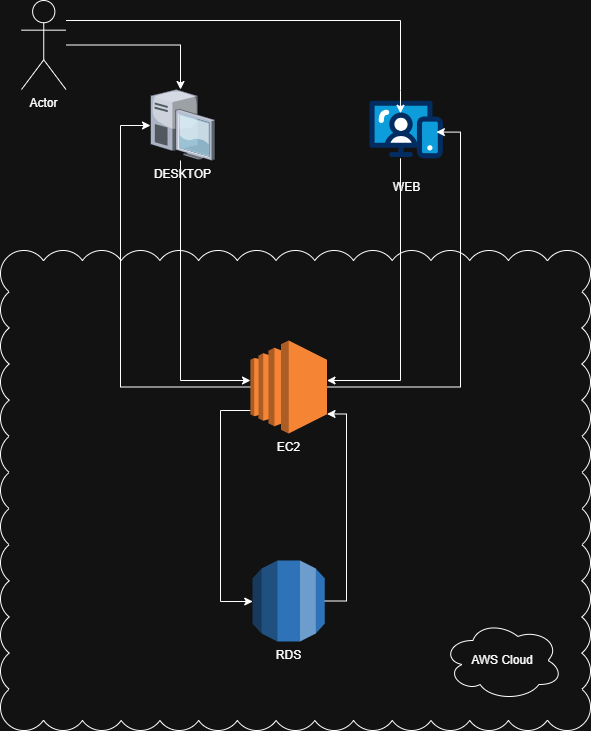

The diagram above was exported from draw.io. Its source (the exported page's mxGraphModel, read from the mxfile embedded in the PNG):
<mxGraphModel dx="995" dy="646" grid="1" gridSize="10" guides="1" tooltips="1" connect="1" arrows="1" fold="1" page="1" pageScale="1" pageWidth="827" pageHeight="1169" math="0" shadow="0">
  <root>
    <mxCell id="0" />
    <mxCell id="1" parent="0" />
    <mxCell id="15GmlYcu6Z9OrkDMaEBS-21" value="" style="whiteSpace=wrap;html=1;shape=mxgraph.basic.cloud_rect" parent="1" vertex="1">
      <mxGeometry x="115" y="441" width="590" height="480" as="geometry" />
    </mxCell>
    <mxCell id="15GmlYcu6Z9OrkDMaEBS-7" style="edgeStyle=orthogonalEdgeStyle;rounded=0;orthogonalLoop=1;jettySize=auto;html=1;" parent="1" source="15GmlYcu6Z9OrkDMaEBS-1" target="15GmlYcu6Z9OrkDMaEBS-3" edge="1">
      <mxGeometry relative="1" as="geometry">
        <Array as="points">
          <mxPoint x="295" y="236" />
        </Array>
      </mxGeometry>
    </mxCell>
    <mxCell id="15GmlYcu6Z9OrkDMaEBS-1" value="Actor" style="shape=umlActor;verticalLabelPosition=bottom;verticalAlign=top;html=1;outlineConnect=0;" parent="1" vertex="1">
      <mxGeometry x="136" y="191" width="44.5" height="89" as="geometry" />
    </mxCell>
    <mxCell id="15GmlYcu6Z9OrkDMaEBS-14" style="edgeStyle=orthogonalEdgeStyle;rounded=0;orthogonalLoop=1;jettySize=auto;html=1;" parent="1" source="15GmlYcu6Z9OrkDMaEBS-3" target="15GmlYcu6Z9OrkDMaEBS-4" edge="1">
      <mxGeometry relative="1" as="geometry">
        <Array as="points">
          <mxPoint x="295" y="571" />
        </Array>
      </mxGeometry>
    </mxCell>
    <mxCell id="15GmlYcu6Z9OrkDMaEBS-3" value="DESKTOP" style="verticalLabelPosition=bottom;sketch=0;aspect=fixed;html=1;verticalAlign=top;strokeColor=none;align=center;outlineConnect=0;shape=mxgraph.citrix.desktop;" parent="1" vertex="1">
      <mxGeometry x="265" y="280" width="64.48" height="71" as="geometry" />
    </mxCell>
    <mxCell id="15GmlYcu6Z9OrkDMaEBS-17" style="edgeStyle=orthogonalEdgeStyle;rounded=0;orthogonalLoop=1;jettySize=auto;html=1;" parent="1" source="15GmlYcu6Z9OrkDMaEBS-4" target="15GmlYcu6Z9OrkDMaEBS-16" edge="1">
      <mxGeometry relative="1" as="geometry">
        <Array as="points">
          <mxPoint x="335" y="601" />
          <mxPoint x="335" y="792" />
        </Array>
      </mxGeometry>
    </mxCell>
    <mxCell id="15GmlYcu6Z9OrkDMaEBS-20" style="edgeStyle=orthogonalEdgeStyle;rounded=0;orthogonalLoop=1;jettySize=auto;html=1;" parent="1" source="15GmlYcu6Z9OrkDMaEBS-4" target="15GmlYcu6Z9OrkDMaEBS-3" edge="1">
      <mxGeometry relative="1" as="geometry">
        <Array as="points">
          <mxPoint x="235" y="578" />
          <mxPoint x="235" y="316" />
        </Array>
      </mxGeometry>
    </mxCell>
    <mxCell id="15GmlYcu6Z9OrkDMaEBS-4" value="EC2" style="outlineConnect=0;dashed=0;verticalLabelPosition=bottom;verticalAlign=top;align=center;html=1;shape=mxgraph.aws3.ec2;fillColor=#F58534;gradientColor=none;" parent="1" vertex="1">
      <mxGeometry x="365" y="531" width="76.5" height="93" as="geometry" />
    </mxCell>
    <mxCell id="15GmlYcu6Z9OrkDMaEBS-15" style="edgeStyle=orthogonalEdgeStyle;rounded=0;orthogonalLoop=1;jettySize=auto;html=1;" parent="1" source="15GmlYcu6Z9OrkDMaEBS-6" target="15GmlYcu6Z9OrkDMaEBS-4" edge="1">
      <mxGeometry relative="1" as="geometry">
        <Array as="points">
          <mxPoint x="515" y="571" />
        </Array>
      </mxGeometry>
    </mxCell>
    <mxCell id="15GmlYcu6Z9OrkDMaEBS-6" value="WEB" style="verticalLabelPosition=bottom;aspect=fixed;html=1;shape=mxgraph.salesforce.web;fillColorStyles=fillColor2,fillColor3,fillColor4;fillColor2=#032d60;fillColor3=#0d9dda;fillColor4=#ffffff;fillColor=none;strokeColor=none;" parent="1" vertex="1">
      <mxGeometry x="484" y="291" width="73.42" height="58" as="geometry" />
    </mxCell>
    <mxCell id="15GmlYcu6Z9OrkDMaEBS-8" style="edgeStyle=orthogonalEdgeStyle;rounded=0;orthogonalLoop=1;jettySize=auto;html=1;entryX=0.422;entryY=0.218;entryDx=0;entryDy=0;entryPerimeter=0;" parent="1" source="15GmlYcu6Z9OrkDMaEBS-1" target="15GmlYcu6Z9OrkDMaEBS-6" edge="1">
      <mxGeometry relative="1" as="geometry">
        <Array as="points">
          <mxPoint x="515" y="211" />
          <mxPoint x="515" y="281" />
        </Array>
      </mxGeometry>
    </mxCell>
    <mxCell id="15GmlYcu6Z9OrkDMaEBS-16" value="RDS" style="outlineConnect=0;dashed=0;verticalLabelPosition=bottom;verticalAlign=top;align=center;html=1;shape=mxgraph.aws3.rds;fillColor=#2E73B8;gradientColor=none;" parent="1" vertex="1">
      <mxGeometry x="367.25" y="751" width="72" height="81" as="geometry" />
    </mxCell>
    <mxCell id="15GmlYcu6Z9OrkDMaEBS-18" style="edgeStyle=orthogonalEdgeStyle;rounded=0;orthogonalLoop=1;jettySize=auto;html=1;entryX=1;entryY=0.79;entryDx=0;entryDy=0;entryPerimeter=0;" parent="1" source="15GmlYcu6Z9OrkDMaEBS-16" target="15GmlYcu6Z9OrkDMaEBS-4" edge="1">
      <mxGeometry relative="1" as="geometry">
        <Array as="points">
          <mxPoint x="461" y="792" />
          <mxPoint x="461" y="605" />
        </Array>
      </mxGeometry>
    </mxCell>
    <mxCell id="15GmlYcu6Z9OrkDMaEBS-19" style="edgeStyle=orthogonalEdgeStyle;rounded=0;orthogonalLoop=1;jettySize=auto;html=1;entryX=0.911;entryY=0.545;entryDx=0;entryDy=0;entryPerimeter=0;" parent="1" source="15GmlYcu6Z9OrkDMaEBS-4" target="15GmlYcu6Z9OrkDMaEBS-6" edge="1">
      <mxGeometry relative="1" as="geometry">
        <Array as="points">
          <mxPoint x="575" y="578" />
          <mxPoint x="575" y="323" />
        </Array>
      </mxGeometry>
    </mxCell>
    <mxCell id="15GmlYcu6Z9OrkDMaEBS-22" value="AWS Cloud" style="ellipse;shape=cloud;whiteSpace=wrap;html=1;" parent="1" vertex="1">
      <mxGeometry x="557.4200000000001" y="811" width="120" height="80" as="geometry" />
    </mxCell>
  </root>
</mxGraphModel>